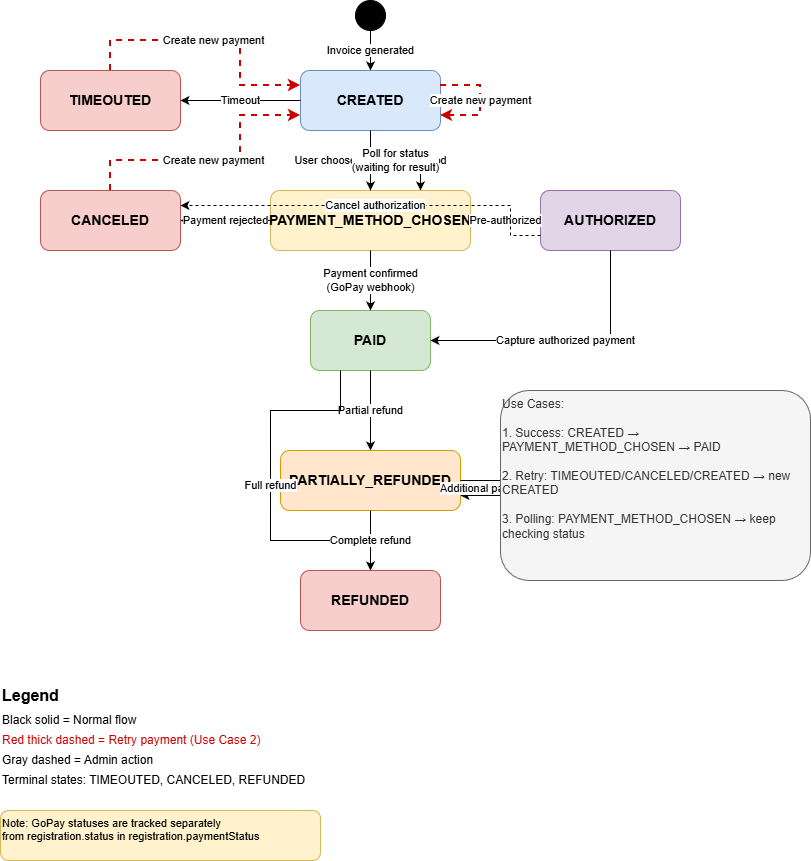

The diagram above was exported from draw.io. Its source (the exported page's mxGraphModel, read from the mxfile embedded in the PNG):
<mxGraphModel dx="1223" dy="1137" grid="1" gridSize="10" guides="1" tooltips="1" connect="1" arrows="1" fold="1" page="1" pageScale="1" pageWidth="850" pageHeight="1100" math="0" shadow="0">
  <root>
    <mxCell id="0" />
    <mxCell id="1" parent="0" />
    <mxCell id="e5PZt1w4Rs60beYDFPTZ-1" parent="1" style="rounded=1;whiteSpace=wrap;html=1;fillColor=#dae8fc;strokeColor=#6c8ebf;fontSize=14;fontStyle=1" value="CREATED" vertex="1">
      <mxGeometry height="60" width="140" x="340" y="80" as="geometry" />
    </mxCell>
    <mxCell id="e5PZt1w4Rs60beYDFPTZ-2" parent="1" style="rounded=1;whiteSpace=wrap;html=1;fillColor=#fff2cc;strokeColor=#d6b656;fontSize=14;fontStyle=1" value="PAYMENT_METHOD_CHOSEN" vertex="1">
      <mxGeometry height="60" width="200" x="310" y="200" as="geometry" />
    </mxCell>
    <mxCell id="e5PZt1w4Rs60beYDFPTZ-3" parent="1" style="rounded=1;whiteSpace=wrap;html=1;fillColor=#d5e8d4;strokeColor=#82b366;fontSize=14;fontStyle=1" value="PAID" vertex="1">
      <mxGeometry height="60" width="120" x="350" y="320" as="geometry" />
    </mxCell>
    <mxCell id="e5PZt1w4Rs60beYDFPTZ-4" parent="1" style="rounded=1;whiteSpace=wrap;html=1;fillColor=#e1d5e7;strokeColor=#9673a6;fontSize=14;fontStyle=1" value="AUTHORIZED" vertex="1">
      <mxGeometry height="60" width="140" x="580" y="200" as="geometry" />
    </mxCell>
    <mxCell id="e5PZt1w4Rs60beYDFPTZ-5" parent="1" style="rounded=1;whiteSpace=wrap;html=1;fillColor=#f8cecc;strokeColor=#b85450;fontSize=14;fontStyle=1" value="CANCELED" vertex="1">
      <mxGeometry height="60" width="140" x="80" y="200" as="geometry" />
    </mxCell>
    <mxCell id="e5PZt1w4Rs60beYDFPTZ-6" parent="1" style="rounded=1;whiteSpace=wrap;html=1;fillColor=#f8cecc;strokeColor=#b85450;fontSize=14;fontStyle=1" value="TIMEOUTED" vertex="1">
      <mxGeometry height="60" width="140" x="80" y="80" as="geometry" />
    </mxCell>
    <mxCell id="e5PZt1w4Rs60beYDFPTZ-7" parent="1" style="rounded=1;whiteSpace=wrap;html=1;fillColor=#ffe6cc;strokeColor=#d79b00;fontSize=14;fontStyle=1" value="PARTIALLY_REFUNDED" vertex="1">
      <mxGeometry height="60" width="180" x="320" y="460" as="geometry" />
    </mxCell>
    <mxCell id="e5PZt1w4Rs60beYDFPTZ-8" parent="1" style="rounded=1;whiteSpace=wrap;html=1;fillColor=#f8cecc;strokeColor=#b85450;fontSize=14;fontStyle=1" value="REFUNDED" vertex="1">
      <mxGeometry height="60" width="140" x="340" y="580" as="geometry" />
    </mxCell>
    <mxCell id="e5PZt1w4Rs60beYDFPTZ-9" parent="1" style="ellipse;whiteSpace=wrap;html=1;aspect=fixed;fillColor=#000000;" value="" vertex="1">
      <mxGeometry height="30" width="30" x="395" y="10" as="geometry" />
    </mxCell>
    <mxCell id="e5PZt1w4Rs60beYDFPTZ-10" edge="1" parent="1" source="e5PZt1w4Rs60beYDFPTZ-9" style="edgeStyle=orthogonalEdgeStyle;rounded=0;orthogonalLoop=1;jettySize=auto;html=1;exitX=0.5;exitY=1;exitDx=0;exitDy=0;entryX=0.5;entryY=0;entryDx=0;entryDy=0;" target="e5PZt1w4Rs60beYDFPTZ-1" value="Invoice generated">
      <mxGeometry relative="1" as="geometry" />
    </mxCell>
    <mxCell id="e5PZt1w4Rs60beYDFPTZ-11" edge="1" parent="1" source="e5PZt1w4Rs60beYDFPTZ-1" style="edgeStyle=orthogonalEdgeStyle;rounded=0;orthogonalLoop=1;jettySize=auto;html=1;exitX=0.5;exitY=1;exitDx=0;exitDy=0;entryX=0.5;entryY=0;entryDx=0;entryDy=0;" target="e5PZt1w4Rs60beYDFPTZ-2" value="User chooses payment method">
      <mxGeometry relative="1" as="geometry" />
    </mxCell>
    <mxCell id="e5PZt1w4Rs60beYDFPTZ-12" edge="1" parent="1" source="e5PZt1w4Rs60beYDFPTZ-1" style="edgeStyle=orthogonalEdgeStyle;rounded=0;orthogonalLoop=1;jettySize=auto;html=1;exitX=0;exitY=0.5;exitDx=0;exitDy=0;entryX=1;entryY=0.5;entryDx=0;entryDy=0;" target="e5PZt1w4Rs60beYDFPTZ-6" value="Timeout">
      <mxGeometry relative="1" as="geometry" />
    </mxCell>
    <mxCell id="e5PZt1w4Rs60beYDFPTZ-13" edge="1" parent="1" source="e5PZt1w4Rs60beYDFPTZ-2" style="edgeStyle=orthogonalEdgeStyle;rounded=0;orthogonalLoop=1;jettySize=auto;html=1;exitX=0.5;exitY=1;exitDx=0;exitDy=0;entryX=0.5;entryY=0;entryDx=0;entryDy=0;" target="e5PZt1w4Rs60beYDFPTZ-3" value="Payment confirmed&#10;(GoPay webhook)">
      <mxGeometry relative="1" as="geometry" />
    </mxCell>
    <mxCell id="e5PZt1w4Rs60beYDFPTZ-14" edge="1" parent="1" source="e5PZt1w4Rs60beYDFPTZ-2" style="edgeStyle=orthogonalEdgeStyle;rounded=0;orthogonalLoop=1;jettySize=auto;html=1;exitX=0;exitY=0.5;exitDx=0;exitDy=0;entryX=1;entryY=0.5;entryDx=0;entryDy=0;" target="e5PZt1w4Rs60beYDFPTZ-5" value="Payment rejected">
      <mxGeometry relative="1" as="geometry" />
    </mxCell>
    <mxCell id="e5PZt1w4Rs60beYDFPTZ-15" edge="1" parent="1" source="e5PZt1w4Rs60beYDFPTZ-2" style="edgeStyle=orthogonalEdgeStyle;rounded=0;orthogonalLoop=1;jettySize=auto;html=1;exitX=1;exitY=0.5;exitDx=0;exitDy=0;entryX=0;entryY=0.5;entryDx=0;entryDy=0;" target="e5PZt1w4Rs60beYDFPTZ-4" value="Pre-authorized">
      <mxGeometry relative="1" as="geometry" />
    </mxCell>
    <mxCell id="e5PZt1w4Rs60beYDFPTZ-16" edge="1" parent="1" source="e5PZt1w4Rs60beYDFPTZ-2" style="edgeStyle=orthogonalEdgeStyle;rounded=0;orthogonalLoop=1;jettySize=auto;html=1;exitX=0.5;exitY=0;exitDx=0;exitDy=0;entryX=0.75;entryY=0;entryDx=0;entryDy=0;" target="e5PZt1w4Rs60beYDFPTZ-2" value="Poll for status&#10;(waiting for result)">
      <mxGeometry relative="1" as="geometry">
        <Array as="points">
          <mxPoint x="410" y="170" />
          <mxPoint x="460" y="170" />
        </Array>
      </mxGeometry>
    </mxCell>
    <mxCell id="e5PZt1w4Rs60beYDFPTZ-17" edge="1" parent="1" source="e5PZt1w4Rs60beYDFPTZ-4" style="edgeStyle=orthogonalEdgeStyle;rounded=0;orthogonalLoop=1;jettySize=auto;html=1;exitX=0.5;exitY=1;exitDx=0;exitDy=0;entryX=1;entryY=0.5;entryDx=0;entryDy=0;" target="e5PZt1w4Rs60beYDFPTZ-3" value="Capture authorized payment">
      <mxGeometry relative="1" as="geometry">
        <Array as="points">
          <mxPoint x="650" y="350" />
        </Array>
      </mxGeometry>
    </mxCell>
    <mxCell id="e5PZt1w4Rs60beYDFPTZ-18" edge="1" parent="1" source="e5PZt1w4Rs60beYDFPTZ-4" style="edgeStyle=orthogonalEdgeStyle;rounded=0;orthogonalLoop=1;jettySize=auto;html=1;exitX=0;exitY=0.75;exitDx=0;exitDy=0;entryX=1;entryY=0.25;entryDx=0;entryDy=0;dashed=1;" target="e5PZt1w4Rs60beYDFPTZ-5" value="Cancel authorization">
      <mxGeometry relative="1" as="geometry">
        <Array as="points">
          <mxPoint x="550" y="245" />
          <mxPoint x="550" y="215" />
        </Array>
      </mxGeometry>
    </mxCell>
    <mxCell id="e5PZt1w4Rs60beYDFPTZ-19" edge="1" parent="1" source="e5PZt1w4Rs60beYDFPTZ-3" style="edgeStyle=orthogonalEdgeStyle;rounded=0;orthogonalLoop=1;jettySize=auto;html=1;exitX=0.5;exitY=1;exitDx=0;exitDy=0;entryX=0.5;entryY=0;entryDx=0;entryDy=0;" target="e5PZt1w4Rs60beYDFPTZ-7" value="Partial refund">
      <mxGeometry relative="1" as="geometry" />
    </mxCell>
    <mxCell id="e5PZt1w4Rs60beYDFPTZ-20" edge="1" parent="1" source="e5PZt1w4Rs60beYDFPTZ-3" style="edgeStyle=orthogonalEdgeStyle;rounded=0;orthogonalLoop=1;jettySize=auto;html=1;exitX=0.25;exitY=1;exitDx=0;exitDy=0;entryX=0.5;entryY=0;entryDx=0;entryDy=0;" target="e5PZt1w4Rs60beYDFPTZ-8" value="Full refund">
      <mxGeometry relative="1" as="geometry">
        <Array as="points">
          <mxPoint x="380" y="420" />
          <mxPoint x="310" y="420" />
          <mxPoint x="310" y="550" />
          <mxPoint x="410" y="550" />
        </Array>
      </mxGeometry>
    </mxCell>
    <mxCell id="e5PZt1w4Rs60beYDFPTZ-21" edge="1" parent="1" source="e5PZt1w4Rs60beYDFPTZ-7" style="edgeStyle=orthogonalEdgeStyle;rounded=0;orthogonalLoop=1;jettySize=auto;html=1;exitX=0.5;exitY=1;exitDx=0;exitDy=0;entryX=0.5;entryY=0;entryDx=0;entryDy=0;" target="e5PZt1w4Rs60beYDFPTZ-8" value="Complete refund">
      <mxGeometry relative="1" as="geometry" />
    </mxCell>
    <mxCell id="e5PZt1w4Rs60beYDFPTZ-22" edge="1" parent="1" source="e5PZt1w4Rs60beYDFPTZ-7" style="edgeStyle=orthogonalEdgeStyle;rounded=0;orthogonalLoop=1;jettySize=auto;html=1;exitX=1;exitY=0.5;exitDx=0;exitDy=0;entryX=1;entryY=0.75;entryDx=0;entryDy=0;" target="e5PZt1w4Rs60beYDFPTZ-7" value="Additional partial refunds">
      <mxGeometry relative="1" as="geometry">
        <Array as="points">
          <mxPoint x="540" y="490" />
          <mxPoint x="540" y="505" />
        </Array>
      </mxGeometry>
    </mxCell>
    <mxCell id="e5PZt1w4Rs60beYDFPTZ-23" edge="1" parent="1" source="e5PZt1w4Rs60beYDFPTZ-6" style="edgeStyle=orthogonalEdgeStyle;rounded=0;orthogonalLoop=1;jettySize=auto;html=1;exitX=0.5;exitY=0;exitDx=0;exitDy=0;entryX=0;entryY=0.25;entryDx=0;entryDy=0;strokeColor=#CC0000;strokeWidth=2;dashed=1;" target="e5PZt1w4Rs60beYDFPTZ-1" value="Create new payment">
      <mxGeometry relative="1" as="geometry">
        <Array as="points">
          <mxPoint x="150" y="50" />
          <mxPoint x="280" y="50" />
          <mxPoint x="280" y="95" />
        </Array>
      </mxGeometry>
    </mxCell>
    <mxCell id="e5PZt1w4Rs60beYDFPTZ-24" edge="1" parent="1" source="e5PZt1w4Rs60beYDFPTZ-5" style="edgeStyle=orthogonalEdgeStyle;rounded=0;orthogonalLoop=1;jettySize=auto;html=1;exitX=0.5;exitY=0;exitDx=0;exitDy=0;entryX=0;entryY=0.75;entryDx=0;entryDy=0;strokeColor=#CC0000;strokeWidth=2;dashed=1;" target="e5PZt1w4Rs60beYDFPTZ-1" value="Create new payment">
      <mxGeometry relative="1" as="geometry">
        <Array as="points">
          <mxPoint x="150" y="170" />
          <mxPoint x="280" y="170" />
          <mxPoint x="280" y="125" />
        </Array>
      </mxGeometry>
    </mxCell>
    <mxCell id="e5PZt1w4Rs60beYDFPTZ-25" edge="1" parent="1" source="e5PZt1w4Rs60beYDFPTZ-1" style="edgeStyle=orthogonalEdgeStyle;rounded=0;orthogonalLoop=1;jettySize=auto;html=1;exitX=1;exitY=0.25;exitDx=0;exitDy=0;entryX=1;entryY=0.75;entryDx=0;entryDy=0;strokeColor=#CC0000;strokeWidth=2;dashed=1;" target="e5PZt1w4Rs60beYDFPTZ-1" value="Create new payment">
      <mxGeometry relative="1" as="geometry">
        <Array as="points">
          <mxPoint x="520" y="95" />
          <mxPoint x="520" y="125" />
        </Array>
      </mxGeometry>
    </mxCell>
    <mxCell id="e5PZt1w4Rs60beYDFPTZ-26" parent="1" style="text;html=1;strokeColor=none;fillColor=none;align=left;verticalAlign=middle;whiteSpace=wrap;rounded=0;fontSize=16;fontStyle=1" value="Legend" vertex="1">
      <mxGeometry height="30" width="100" x="40" y="690" as="geometry" />
    </mxCell>
    <mxCell id="e5PZt1w4Rs60beYDFPTZ-27" parent="1" style="text;html=1;strokeColor=none;fillColor=none;align=left;verticalAlign=middle;whiteSpace=wrap;rounded=0;" value="Black solid = Normal flow" vertex="1">
      <mxGeometry height="20" width="200" x="40" y="720" as="geometry" />
    </mxCell>
    <mxCell id="e5PZt1w4Rs60beYDFPTZ-28" parent="1" style="text;html=1;strokeColor=none;fillColor=none;align=left;verticalAlign=middle;whiteSpace=wrap;rounded=0;fontColor=#CC0000;" value="Red thick dashed = Retry payment (Use Case 2)" vertex="1">
      <mxGeometry height="20" width="300" x="40" y="740" as="geometry" />
    </mxCell>
    <mxCell id="e5PZt1w4Rs60beYDFPTZ-29" parent="1" style="text;html=1;strokeColor=none;fillColor=none;align=left;verticalAlign=middle;whiteSpace=wrap;rounded=0;" value="Gray dashed = Admin action" vertex="1">
      <mxGeometry height="20" width="240" x="40" y="760" as="geometry" />
    </mxCell>
    <mxCell id="e5PZt1w4Rs60beYDFPTZ-30" parent="1" style="text;html=1;strokeColor=none;fillColor=none;align=left;verticalAlign=middle;whiteSpace=wrap;rounded=0;" value="Terminal states: TIMEOUTED, CANCELED, REFUNDED" vertex="1">
      <mxGeometry height="20" width="340" x="40" y="780" as="geometry" />
    </mxCell>
    <mxCell id="e5PZt1w4Rs60beYDFPTZ-31" parent="1" style="text;html=1;strokeColor=#666666;fillColor=#f5f5f5;align=left;verticalAlign=top;whiteSpace=wrap;rounded=1;fontSize=12;fontColor=#333333;" value="Use Cases:&#10;&#10;1. Success: CREATED → PAYMENT_METHOD_CHOSEN → PAID&#10;&#10;2. Retry: TIMEOUTED/CANCELED/CREATED → new CREATED&#10;&#10;3. Polling: PAYMENT_METHOD_CHOSEN → keep checking status" vertex="1">
      <mxGeometry height="190" width="310" x="540" y="400" as="geometry" />
    </mxCell>
    <mxCell id="e5PZt1w4Rs60beYDFPTZ-32" parent="1" style="text;html=1;strokeColor=#d6b656;fillColor=#fff2cc;align=left;verticalAlign=top;whiteSpace=wrap;rounded=1;fontSize=11;" value="Note: GoPay statuses are tracked separately&#10;from registration.status in registration.paymentStatus" vertex="1">
      <mxGeometry height="50" width="320" x="40" y="820" as="geometry" />
    </mxCell>
  </root>
</mxGraphModel>